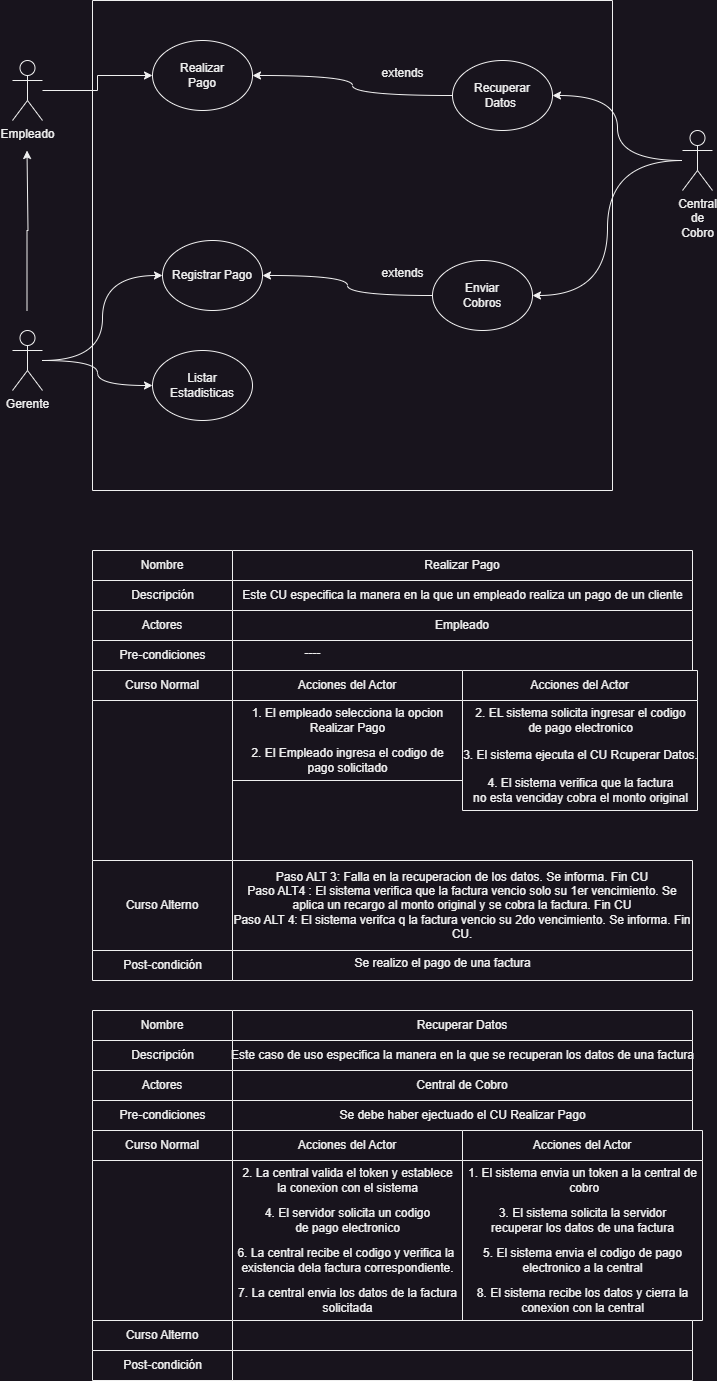

The diagram above was exported from draw.io. Its source (the exported page's mxGraphModel, read from the mxfile embedded in the PNG):
<mxGraphModel dx="880" dy="532" grid="1" gridSize="10" guides="1" tooltips="1" connect="1" arrows="1" fold="1" page="1" pageScale="1" pageWidth="827" pageHeight="1169" math="0" shadow="0">
  <root>
    <mxCell id="0" />
    <mxCell id="1" parent="0" />
    <mxCell id="AKbCDTZjzxve1V6x1qqr-2" value="" style="swimlane;startSize=0;" parent="1" vertex="1">
      <mxGeometry x="160" y="40" width="520" height="490" as="geometry" />
    </mxCell>
    <mxCell id="AKbCDTZjzxve1V6x1qqr-6" value="Realizar&lt;div&gt;Pago&lt;/div&gt;" style="ellipse;whiteSpace=wrap;html=1;" parent="AKbCDTZjzxve1V6x1qqr-2" vertex="1">
      <mxGeometry x="60" y="40" width="100" height="70" as="geometry" />
    </mxCell>
    <mxCell id="AKbCDTZjzxve1V6x1qqr-17" style="edgeStyle=orthogonalEdgeStyle;rounded=0;orthogonalLoop=1;jettySize=auto;html=1;entryX=1;entryY=0.5;entryDx=0;entryDy=0;curved=1;" parent="AKbCDTZjzxve1V6x1qqr-2" source="AKbCDTZjzxve1V6x1qqr-7" target="AKbCDTZjzxve1V6x1qqr-6" edge="1">
      <mxGeometry relative="1" as="geometry" />
    </mxCell>
    <mxCell id="AKbCDTZjzxve1V6x1qqr-7" value="Recuperar&lt;div&gt;Datos&amp;nbsp;&lt;/div&gt;" style="ellipse;whiteSpace=wrap;html=1;" parent="AKbCDTZjzxve1V6x1qqr-2" vertex="1">
      <mxGeometry x="360" y="60" width="100" height="70" as="geometry" />
    </mxCell>
    <mxCell id="AKbCDTZjzxve1V6x1qqr-12" style="edgeStyle=orthogonalEdgeStyle;rounded=0;orthogonalLoop=1;jettySize=auto;html=1;entryX=0;entryY=0.5;entryDx=0;entryDy=0;curved=1;endArrow=none;endFill=0;startArrow=classic;startFill=1;" parent="AKbCDTZjzxve1V6x1qqr-2" source="AKbCDTZjzxve1V6x1qqr-8" target="AKbCDTZjzxve1V6x1qqr-9" edge="1">
      <mxGeometry relative="1" as="geometry" />
    </mxCell>
    <mxCell id="AKbCDTZjzxve1V6x1qqr-8" value="Registrar Pago" style="ellipse;whiteSpace=wrap;html=1;" parent="AKbCDTZjzxve1V6x1qqr-2" vertex="1">
      <mxGeometry x="70" y="240" width="100" height="70" as="geometry" />
    </mxCell>
    <mxCell id="AKbCDTZjzxve1V6x1qqr-9" value="Enviar&lt;div&gt;Cobros&lt;/div&gt;" style="ellipse;whiteSpace=wrap;html=1;" parent="AKbCDTZjzxve1V6x1qqr-2" vertex="1">
      <mxGeometry x="340" y="260" width="100" height="70" as="geometry" />
    </mxCell>
    <mxCell id="AKbCDTZjzxve1V6x1qqr-10" value="Listar&lt;div&gt;Estadisticas&lt;/div&gt;" style="ellipse;whiteSpace=wrap;html=1;" parent="AKbCDTZjzxve1V6x1qqr-2" vertex="1">
      <mxGeometry x="60" y="350" width="100" height="70" as="geometry" />
    </mxCell>
    <mxCell id="AKbCDTZjzxve1V6x1qqr-16" style="edgeStyle=orthogonalEdgeStyle;rounded=0;orthogonalLoop=1;jettySize=auto;html=1;entryX=0;entryY=0.5;entryDx=0;entryDy=0;" parent="1" source="AKbCDTZjzxve1V6x1qqr-3" target="AKbCDTZjzxve1V6x1qqr-6" edge="1">
      <mxGeometry relative="1" as="geometry" />
    </mxCell>
    <mxCell id="AKbCDTZjzxve1V6x1qqr-3" value="Empleado" style="shape=umlActor;verticalLabelPosition=bottom;verticalAlign=top;html=1;outlineConnect=0;" parent="1" vertex="1">
      <mxGeometry x="80" y="100" width="30" height="60" as="geometry" />
    </mxCell>
    <mxCell id="AKbCDTZjzxve1V6x1qqr-11" style="edgeStyle=orthogonalEdgeStyle;rounded=0;orthogonalLoop=1;jettySize=auto;html=1;entryX=0;entryY=0.5;entryDx=0;entryDy=0;curved=1;" parent="1" source="AKbCDTZjzxve1V6x1qqr-4" target="AKbCDTZjzxve1V6x1qqr-8" edge="1">
      <mxGeometry relative="1" as="geometry" />
    </mxCell>
    <mxCell id="AKbCDTZjzxve1V6x1qqr-13" style="edgeStyle=orthogonalEdgeStyle;rounded=0;orthogonalLoop=1;jettySize=auto;html=1;curved=1;" parent="1" source="AKbCDTZjzxve1V6x1qqr-4" target="AKbCDTZjzxve1V6x1qqr-10" edge="1">
      <mxGeometry relative="1" as="geometry" />
    </mxCell>
    <mxCell id="AKbCDTZjzxve1V6x1qqr-20" style="edgeStyle=orthogonalEdgeStyle;rounded=0;orthogonalLoop=1;jettySize=auto;html=1;" parent="1" edge="1">
      <mxGeometry relative="1" as="geometry">
        <mxPoint x="94.5" y="190" as="targetPoint" />
        <mxPoint x="94.5" y="350" as="sourcePoint" />
        <Array as="points">
          <mxPoint x="94.5" y="270" />
          <mxPoint x="95.5" y="270" />
        </Array>
      </mxGeometry>
    </mxCell>
    <mxCell id="AKbCDTZjzxve1V6x1qqr-4" value="Gerente" style="shape=umlActor;verticalLabelPosition=bottom;verticalAlign=top;html=1;outlineConnect=0;" parent="1" vertex="1">
      <mxGeometry x="80" y="370" width="30" height="60" as="geometry" />
    </mxCell>
    <mxCell id="AKbCDTZjzxve1V6x1qqr-14" style="edgeStyle=orthogonalEdgeStyle;rounded=0;orthogonalLoop=1;jettySize=auto;html=1;entryX=1;entryY=0.5;entryDx=0;entryDy=0;curved=1;" parent="1" source="AKbCDTZjzxve1V6x1qqr-5" target="AKbCDTZjzxve1V6x1qqr-9" edge="1">
      <mxGeometry relative="1" as="geometry" />
    </mxCell>
    <mxCell id="AKbCDTZjzxve1V6x1qqr-15" style="edgeStyle=orthogonalEdgeStyle;rounded=0;orthogonalLoop=1;jettySize=auto;html=1;entryX=1;entryY=0.5;entryDx=0;entryDy=0;curved=1;" parent="1" source="AKbCDTZjzxve1V6x1qqr-5" target="AKbCDTZjzxve1V6x1qqr-7" edge="1">
      <mxGeometry relative="1" as="geometry" />
    </mxCell>
    <mxCell id="AKbCDTZjzxve1V6x1qqr-5" value="Central&lt;div&gt;de&lt;/div&gt;&lt;div&gt;Cobro&lt;/div&gt;" style="shape=umlActor;verticalLabelPosition=bottom;verticalAlign=top;html=1;outlineConnect=0;" parent="1" vertex="1">
      <mxGeometry x="750" y="170" width="30" height="60" as="geometry" />
    </mxCell>
    <mxCell id="AKbCDTZjzxve1V6x1qqr-18" value="extends" style="text;html=1;align=center;verticalAlign=middle;resizable=0;points=[];autosize=1;strokeColor=none;fillColor=none;" parent="1" vertex="1">
      <mxGeometry x="435" y="98" width="70" height="30" as="geometry" />
    </mxCell>
    <mxCell id="AKbCDTZjzxve1V6x1qqr-19" value="extends" style="text;html=1;align=center;verticalAlign=middle;resizable=0;points=[];autosize=1;strokeColor=none;fillColor=none;" parent="1" vertex="1">
      <mxGeometry x="435" y="298" width="70" height="30" as="geometry" />
    </mxCell>
    <mxCell id="AKbCDTZjzxve1V6x1qqr-21" value="Nombre" style="swimlane;fontStyle=0;childLayout=stackLayout;horizontal=1;startSize=30;horizontalStack=0;resizeParent=1;resizeParentMax=0;resizeLast=0;collapsible=1;marginBottom=0;whiteSpace=wrap;html=1;" parent="1" vertex="1">
      <mxGeometry x="160" y="590" width="140" height="60" as="geometry" />
    </mxCell>
    <mxCell id="AKbCDTZjzxve1V6x1qqr-22" value="Descripción" style="text;html=1;align=center;verticalAlign=middle;resizable=0;points=[];autosize=1;strokeColor=none;fillColor=none;" parent="AKbCDTZjzxve1V6x1qqr-21" vertex="1">
      <mxGeometry y="30" width="140" height="30" as="geometry" />
    </mxCell>
    <mxCell id="AKbCDTZjzxve1V6x1qqr-23" value="Realizar Pago" style="swimlane;fontStyle=0;childLayout=stackLayout;horizontal=1;startSize=30;horizontalStack=0;resizeParent=1;resizeParentMax=0;resizeLast=0;collapsible=1;marginBottom=0;whiteSpace=wrap;html=1;" parent="1" vertex="1">
      <mxGeometry x="300" y="590" width="460" height="60" as="geometry" />
    </mxCell>
    <mxCell id="AKbCDTZjzxve1V6x1qqr-33" value="Este CU especifica la manera en la que un empleado realiza un pago de un cliente" style="text;html=1;align=center;verticalAlign=middle;resizable=0;points=[];autosize=1;strokeColor=none;fillColor=none;" parent="AKbCDTZjzxve1V6x1qqr-23" vertex="1">
      <mxGeometry y="30" width="460" height="30" as="geometry" />
    </mxCell>
    <mxCell id="AKbCDTZjzxve1V6x1qqr-24" value="Actores" style="swimlane;fontStyle=0;childLayout=stackLayout;horizontal=1;startSize=30;horizontalStack=0;resizeParent=1;resizeParentMax=0;resizeLast=0;collapsible=1;marginBottom=0;whiteSpace=wrap;html=1;" parent="1" vertex="1">
      <mxGeometry x="160" y="650" width="140" height="60" as="geometry" />
    </mxCell>
    <mxCell id="AKbCDTZjzxve1V6x1qqr-25" value="Pre-condiciones" style="text;html=1;align=center;verticalAlign=middle;resizable=0;points=[];autosize=1;strokeColor=none;fillColor=none;" parent="AKbCDTZjzxve1V6x1qqr-24" vertex="1">
      <mxGeometry y="30" width="140" height="30" as="geometry" />
    </mxCell>
    <mxCell id="AKbCDTZjzxve1V6x1qqr-26" value="Empleado" style="swimlane;fontStyle=0;childLayout=stackLayout;horizontal=1;startSize=30;horizontalStack=0;resizeParent=1;resizeParentMax=0;resizeLast=0;collapsible=1;marginBottom=0;whiteSpace=wrap;html=1;" parent="1" vertex="1">
      <mxGeometry x="300" y="650" width="460" height="60" as="geometry" />
    </mxCell>
    <mxCell id="AKbCDTZjzxve1V6x1qqr-27" value="Curso Normal" style="swimlane;fontStyle=0;childLayout=stackLayout;horizontal=1;startSize=30;horizontalStack=0;resizeParent=1;resizeParentMax=0;resizeLast=0;collapsible=1;marginBottom=0;whiteSpace=wrap;html=1;" parent="1" vertex="1">
      <mxGeometry x="160" y="710" width="140" height="190" as="geometry" />
    </mxCell>
    <mxCell id="AKbCDTZjzxve1V6x1qqr-28" value="Acciones del Actor" style="swimlane;fontStyle=0;childLayout=stackLayout;horizontal=1;startSize=30;horizontalStack=0;resizeParent=1;resizeParentMax=0;resizeLast=0;collapsible=1;marginBottom=0;whiteSpace=wrap;html=1;" parent="1" vertex="1">
      <mxGeometry x="300" y="710" width="230" height="110" as="geometry" />
    </mxCell>
    <mxCell id="AKbCDTZjzxve1V6x1qqr-35" value="1. El empleado selecciona la opcion&lt;div&gt;Realizar Pago&lt;/div&gt;" style="text;html=1;align=center;verticalAlign=middle;resizable=0;points=[];autosize=1;strokeColor=none;fillColor=none;" parent="AKbCDTZjzxve1V6x1qqr-28" vertex="1">
      <mxGeometry y="30" width="230" height="40" as="geometry" />
    </mxCell>
    <mxCell id="AKbCDTZjzxve1V6x1qqr-37" value="2. El Empleado ingresa el codigo de&lt;div&gt;pago solicitado&lt;/div&gt;" style="text;html=1;align=center;verticalAlign=middle;resizable=0;points=[];autosize=1;strokeColor=none;fillColor=none;" parent="AKbCDTZjzxve1V6x1qqr-28" vertex="1">
      <mxGeometry y="70" width="230" height="40" as="geometry" />
    </mxCell>
    <mxCell id="AKbCDTZjzxve1V6x1qqr-29" value="Acciones del Actor" style="swimlane;fontStyle=0;childLayout=stackLayout;horizontal=1;startSize=30;horizontalStack=0;resizeParent=1;resizeParentMax=0;resizeLast=0;collapsible=1;marginBottom=0;whiteSpace=wrap;html=1;" parent="1" vertex="1">
      <mxGeometry x="530" y="710" width="235" height="140" as="geometry" />
    </mxCell>
    <mxCell id="AKbCDTZjzxve1V6x1qqr-36" value="2. EL sistema solicita ingresar el codigo&lt;div&gt;de pago electronico&lt;/div&gt;" style="text;html=1;align=center;verticalAlign=middle;resizable=0;points=[];autosize=1;strokeColor=none;fillColor=none;" parent="AKbCDTZjzxve1V6x1qqr-29" vertex="1">
      <mxGeometry y="30" width="235" height="40" as="geometry" />
    </mxCell>
    <mxCell id="AKbCDTZjzxve1V6x1qqr-38" value="3. El sistema ejecuta el CU Rcuperar Datos." style="text;html=1;align=center;verticalAlign=middle;resizable=0;points=[];autosize=1;strokeColor=none;fillColor=none;" parent="AKbCDTZjzxve1V6x1qqr-29" vertex="1">
      <mxGeometry y="70" width="235" height="30" as="geometry" />
    </mxCell>
    <mxCell id="AKbCDTZjzxve1V6x1qqr-39" value="4. El sistema verifica que la factura&lt;div&gt;no esta venciday cobra el monto original&lt;/div&gt;" style="text;html=1;align=center;verticalAlign=middle;resizable=0;points=[];autosize=1;strokeColor=none;fillColor=none;" parent="AKbCDTZjzxve1V6x1qqr-29" vertex="1">
      <mxGeometry y="100" width="235" height="40" as="geometry" />
    </mxCell>
    <mxCell id="AKbCDTZjzxve1V6x1qqr-30" value="Curso Alterno" style="swimlane;fontStyle=0;childLayout=stackLayout;horizontal=1;startSize=90;horizontalStack=0;resizeParent=1;resizeParentMax=0;resizeLast=0;collapsible=1;marginBottom=0;whiteSpace=wrap;html=1;" parent="1" vertex="1">
      <mxGeometry x="160" y="900" width="140" height="120" as="geometry" />
    </mxCell>
    <mxCell id="AKbCDTZjzxve1V6x1qqr-31" value="Post-condición" style="text;html=1;align=center;verticalAlign=middle;resizable=0;points=[];autosize=1;strokeColor=none;fillColor=none;" parent="AKbCDTZjzxve1V6x1qqr-30" vertex="1">
      <mxGeometry y="90" width="140" height="30" as="geometry" />
    </mxCell>
    <mxCell id="AKbCDTZjzxve1V6x1qqr-32" value="Paso ALT 3: Falla en la recuperacion de los datos. Se informa. Fin CU&lt;div&gt;Paso ALT4 : El sistema verifica que la factura vencio solo su 1er vencimiento. Se aplica un recargo al monto original y se cobra la factura. Fin CU&lt;/div&gt;&lt;div&gt;Paso ALT 4: El sistema verifca q la factura vencio su 2do vencimiento. Se informa. Fin CU.&lt;/div&gt;" style="swimlane;fontStyle=0;childLayout=stackLayout;horizontal=1;startSize=90;horizontalStack=0;resizeParent=1;resizeParentMax=0;resizeLast=0;collapsible=1;marginBottom=0;whiteSpace=wrap;html=1;" parent="1" vertex="1">
      <mxGeometry x="300" y="900" width="460" height="120" as="geometry" />
    </mxCell>
    <mxCell id="AKbCDTZjzxve1V6x1qqr-34" value="----" style="text;html=1;align=center;verticalAlign=middle;resizable=0;points=[];autosize=1;strokeColor=none;fillColor=none;" parent="1" vertex="1">
      <mxGeometry x="360" y="678" width="40" height="30" as="geometry" />
    </mxCell>
    <mxCell id="AKbCDTZjzxve1V6x1qqr-41" value="Se realizo el pago de una factura" style="text;html=1;align=center;verticalAlign=middle;resizable=0;points=[];autosize=1;strokeColor=none;fillColor=none;" parent="1" vertex="1">
      <mxGeometry x="410" y="988" width="200" height="30" as="geometry" />
    </mxCell>
    <mxCell id="AKbCDTZjzxve1V6x1qqr-42" value="Nombre" style="swimlane;fontStyle=0;childLayout=stackLayout;horizontal=1;startSize=30;horizontalStack=0;resizeParent=1;resizeParentMax=0;resizeLast=0;collapsible=1;marginBottom=0;whiteSpace=wrap;html=1;" parent="1" vertex="1">
      <mxGeometry x="160" y="1050" width="140" height="60" as="geometry" />
    </mxCell>
    <mxCell id="AKbCDTZjzxve1V6x1qqr-43" value="Descripción" style="text;html=1;align=center;verticalAlign=middle;resizable=0;points=[];autosize=1;strokeColor=none;fillColor=none;" parent="AKbCDTZjzxve1V6x1qqr-42" vertex="1">
      <mxGeometry y="30" width="140" height="30" as="geometry" />
    </mxCell>
    <mxCell id="AKbCDTZjzxve1V6x1qqr-44" value="Recuperar Datos" style="swimlane;fontStyle=0;childLayout=stackLayout;horizontal=1;startSize=30;horizontalStack=0;resizeParent=1;resizeParentMax=0;resizeLast=0;collapsible=1;marginBottom=0;whiteSpace=wrap;html=1;" parent="1" vertex="1">
      <mxGeometry x="300" y="1050" width="460" height="60" as="geometry" />
    </mxCell>
    <mxCell id="AKbCDTZjzxve1V6x1qqr-54" value="Este caso de uso especifica la manera en la que se recuperan los datos de una factura" style="text;html=1;align=center;verticalAlign=middle;resizable=0;points=[];autosize=1;strokeColor=none;fillColor=none;" parent="AKbCDTZjzxve1V6x1qqr-44" vertex="1">
      <mxGeometry y="30" width="460" height="30" as="geometry" />
    </mxCell>
    <mxCell id="AKbCDTZjzxve1V6x1qqr-45" value="Actores" style="swimlane;fontStyle=0;childLayout=stackLayout;horizontal=1;startSize=30;horizontalStack=0;resizeParent=1;resizeParentMax=0;resizeLast=0;collapsible=1;marginBottom=0;whiteSpace=wrap;html=1;" parent="1" vertex="1">
      <mxGeometry x="160" y="1110" width="140" height="60" as="geometry" />
    </mxCell>
    <mxCell id="AKbCDTZjzxve1V6x1qqr-46" value="Pre-condiciones" style="text;html=1;align=center;verticalAlign=middle;resizable=0;points=[];autosize=1;strokeColor=none;fillColor=none;" parent="AKbCDTZjzxve1V6x1qqr-45" vertex="1">
      <mxGeometry y="30" width="140" height="30" as="geometry" />
    </mxCell>
    <mxCell id="AKbCDTZjzxve1V6x1qqr-47" value="Central de Cobro" style="swimlane;fontStyle=0;childLayout=stackLayout;horizontal=1;startSize=30;horizontalStack=0;resizeParent=1;resizeParentMax=0;resizeLast=0;collapsible=1;marginBottom=0;whiteSpace=wrap;html=1;" parent="1" vertex="1">
      <mxGeometry x="300" y="1110" width="460" height="60" as="geometry" />
    </mxCell>
    <mxCell id="AKbCDTZjzxve1V6x1qqr-55" value="Se debe haber ejectuado el CU Realizar Pago" style="text;html=1;align=center;verticalAlign=middle;resizable=0;points=[];autosize=1;strokeColor=none;fillColor=none;" parent="AKbCDTZjzxve1V6x1qqr-47" vertex="1">
      <mxGeometry y="30" width="460" height="30" as="geometry" />
    </mxCell>
    <mxCell id="AKbCDTZjzxve1V6x1qqr-48" value="Curso Normal" style="swimlane;fontStyle=0;childLayout=stackLayout;horizontal=1;startSize=30;horizontalStack=0;resizeParent=1;resizeParentMax=0;resizeLast=0;collapsible=1;marginBottom=0;whiteSpace=wrap;html=1;" parent="1" vertex="1">
      <mxGeometry x="160" y="1170" width="140" height="190" as="geometry" />
    </mxCell>
    <mxCell id="AKbCDTZjzxve1V6x1qqr-49" value="Acciones del Actor" style="swimlane;fontStyle=0;childLayout=stackLayout;horizontal=1;startSize=30;horizontalStack=0;resizeParent=1;resizeParentMax=0;resizeLast=0;collapsible=1;marginBottom=0;whiteSpace=wrap;html=1;" parent="1" vertex="1">
      <mxGeometry x="300" y="1170" width="230" height="190" as="geometry" />
    </mxCell>
    <mxCell id="AKbCDTZjzxve1V6x1qqr-57" value="2. La central valida el token y establece&lt;div&gt;la conexion con el sistema&lt;/div&gt;" style="text;html=1;align=center;verticalAlign=middle;resizable=0;points=[];autosize=1;strokeColor=none;fillColor=none;" parent="AKbCDTZjzxve1V6x1qqr-49" vertex="1">
      <mxGeometry y="30" width="230" height="40" as="geometry" />
    </mxCell>
    <mxCell id="AKbCDTZjzxve1V6x1qqr-59" value="4. El servidor solicita un codigo&lt;div&gt;de pago electronico&lt;/div&gt;" style="text;html=1;align=center;verticalAlign=middle;resizable=0;points=[];autosize=1;strokeColor=none;fillColor=none;" parent="AKbCDTZjzxve1V6x1qqr-49" vertex="1">
      <mxGeometry y="70" width="230" height="40" as="geometry" />
    </mxCell>
    <mxCell id="AKbCDTZjzxve1V6x1qqr-61" value="6. La central recibe el codigo y verifica la&amp;nbsp;&lt;div&gt;existencia de&lt;span style=&quot;background-color: initial;&quot;&gt;la factura correspondiente.&lt;/span&gt;&lt;/div&gt;" style="text;html=1;align=center;verticalAlign=middle;resizable=0;points=[];autosize=1;strokeColor=none;fillColor=none;" parent="AKbCDTZjzxve1V6x1qqr-49" vertex="1">
      <mxGeometry y="110" width="230" height="40" as="geometry" />
    </mxCell>
    <mxCell id="AKbCDTZjzxve1V6x1qqr-62" value="7. La central envia los datos de la factura&lt;div&gt;solicitada&lt;/div&gt;" style="text;html=1;align=center;verticalAlign=middle;resizable=0;points=[];autosize=1;strokeColor=none;fillColor=none;" parent="AKbCDTZjzxve1V6x1qqr-49" vertex="1">
      <mxGeometry y="150" width="230" height="40" as="geometry" />
    </mxCell>
    <mxCell id="AKbCDTZjzxve1V6x1qqr-50" value="Acciones del Actor" style="swimlane;fontStyle=0;childLayout=stackLayout;horizontal=1;startSize=30;horizontalStack=0;resizeParent=1;resizeParentMax=0;resizeLast=0;collapsible=1;marginBottom=0;whiteSpace=wrap;html=1;" parent="1" vertex="1">
      <mxGeometry x="530" y="1170" width="240" height="190" as="geometry" />
    </mxCell>
    <mxCell id="AKbCDTZjzxve1V6x1qqr-56" value="1. El sistema envia un token a la central de&lt;div&gt;&amp;nbsp;cobro&lt;/div&gt;" style="text;html=1;align=center;verticalAlign=middle;resizable=0;points=[];autosize=1;strokeColor=none;fillColor=none;" parent="AKbCDTZjzxve1V6x1qqr-50" vertex="1">
      <mxGeometry y="30" width="240" height="40" as="geometry" />
    </mxCell>
    <mxCell id="AKbCDTZjzxve1V6x1qqr-58" value="3. El sistema solicita la servidor&lt;div&gt;recuperar los datos de una factura&lt;/div&gt;" style="text;html=1;align=center;verticalAlign=middle;resizable=0;points=[];autosize=1;strokeColor=none;fillColor=none;" parent="AKbCDTZjzxve1V6x1qqr-50" vertex="1">
      <mxGeometry y="70" width="240" height="40" as="geometry" />
    </mxCell>
    <mxCell id="AKbCDTZjzxve1V6x1qqr-60" value="5. El sistema envia el codigo de pago&lt;div&gt;electronico a la central&lt;/div&gt;" style="text;html=1;align=center;verticalAlign=middle;resizable=0;points=[];autosize=1;strokeColor=none;fillColor=none;" parent="AKbCDTZjzxve1V6x1qqr-50" vertex="1">
      <mxGeometry y="110" width="240" height="40" as="geometry" />
    </mxCell>
    <mxCell id="AKbCDTZjzxve1V6x1qqr-63" value="8. El sistema recibe los datos y cierra la&lt;div&gt;conexion con la central&lt;/div&gt;" style="text;html=1;align=center;verticalAlign=middle;resizable=0;points=[];autosize=1;strokeColor=none;fillColor=none;" parent="AKbCDTZjzxve1V6x1qqr-50" vertex="1">
      <mxGeometry y="150" width="240" height="40" as="geometry" />
    </mxCell>
    <mxCell id="AKbCDTZjzxve1V6x1qqr-51" value="Curso Alterno" style="swimlane;fontStyle=0;childLayout=stackLayout;horizontal=1;startSize=30;horizontalStack=0;resizeParent=1;resizeParentMax=0;resizeLast=0;collapsible=1;marginBottom=0;whiteSpace=wrap;html=1;" parent="1" vertex="1">
      <mxGeometry x="160" y="1360" width="140" height="60" as="geometry" />
    </mxCell>
    <mxCell id="AKbCDTZjzxve1V6x1qqr-52" value="Post-condición" style="text;html=1;align=center;verticalAlign=middle;resizable=0;points=[];autosize=1;strokeColor=none;fillColor=none;" parent="AKbCDTZjzxve1V6x1qqr-51" vertex="1">
      <mxGeometry y="30" width="140" height="30" as="geometry" />
    </mxCell>
    <mxCell id="AKbCDTZjzxve1V6x1qqr-53" value="" style="swimlane;fontStyle=0;childLayout=stackLayout;horizontal=1;startSize=30;horizontalStack=0;resizeParent=1;resizeParentMax=0;resizeLast=0;collapsible=1;marginBottom=0;whiteSpace=wrap;html=1;" parent="1" vertex="1">
      <mxGeometry x="300" y="1360" width="460" height="60" as="geometry" />
    </mxCell>
  </root>
</mxGraphModel>